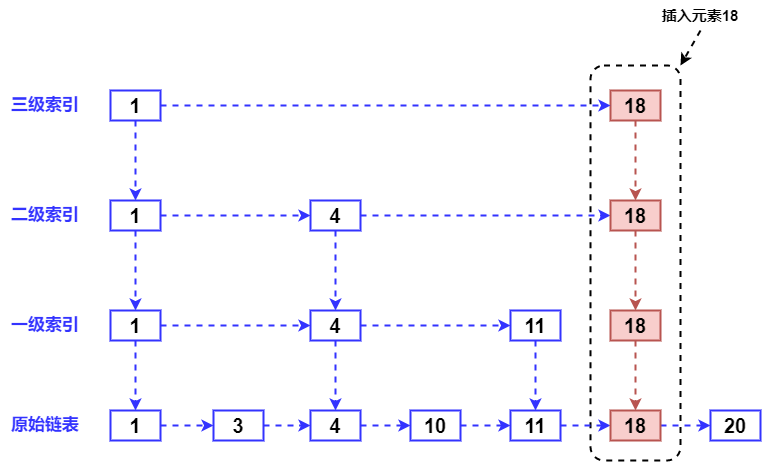

The diagram above was exported from draw.io. Its source (the exported page's mxGraphModel, read from the mxfile embedded in the PNG):
<mxGraphModel dx="1038" dy="1810" grid="1" gridSize="10" guides="1" tooltips="1" connect="1" arrows="1" fold="1" page="1" pageScale="1" pageWidth="827" pageHeight="1169" math="0" shadow="0">
  <root>
    <mxCell id="0" />
    <mxCell id="1" parent="0" />
    <mxCell id="HRz9c3jWzH_5ROAM3gKV-14" value="" style="rounded=1;whiteSpace=wrap;html=1;fontColor=#000000;dashed=1;strokeWidth=2;" vertex="1" parent="1">
      <mxGeometry x="680" y="35" width="90" height="395" as="geometry" />
    </mxCell>
    <mxCell id="lGigy3E9grZTrBtZbwgw-20" style="edgeStyle=orthogonalEdgeStyle;rounded=0;orthogonalLoop=1;jettySize=auto;html=1;exitX=1;exitY=0.5;exitDx=0;exitDy=0;entryX=0;entryY=0.5;entryDx=0;entryDy=0;dashed=1;strokeWidth=2;fontSize=20;fontStyle=1;strokeColor=#3333FF;fontColor=#000000;" parent="1" source="lGigy3E9grZTrBtZbwgw-1" target="lGigy3E9grZTrBtZbwgw-2" edge="1">
      <mxGeometry relative="1" as="geometry" />
    </mxCell>
    <mxCell id="lGigy3E9grZTrBtZbwgw-1" value="1" style="rounded=0;whiteSpace=wrap;html=1;strokeWidth=2;fontStyle=1;fontSize=20;strokeColor=#3333FF;fontColor=#000000;" parent="1" vertex="1">
      <mxGeometry x="200" y="380" width="50" height="30" as="geometry" />
    </mxCell>
    <mxCell id="lGigy3E9grZTrBtZbwgw-21" style="edgeStyle=orthogonalEdgeStyle;rounded=0;orthogonalLoop=1;jettySize=auto;html=1;exitX=1;exitY=0.5;exitDx=0;exitDy=0;entryX=0;entryY=0.5;entryDx=0;entryDy=0;dashed=1;strokeWidth=2;fontSize=20;fontStyle=1;strokeColor=#3333FF;fontColor=#000000;" parent="1" source="lGigy3E9grZTrBtZbwgw-2" target="lGigy3E9grZTrBtZbwgw-3" edge="1">
      <mxGeometry relative="1" as="geometry" />
    </mxCell>
    <mxCell id="lGigy3E9grZTrBtZbwgw-2" value="3" style="rounded=0;whiteSpace=wrap;html=1;strokeWidth=2;fontSize=20;fontStyle=1;strokeColor=#3333FF;fontColor=#000000;" parent="1" vertex="1">
      <mxGeometry x="303" y="380" width="50" height="30" as="geometry" />
    </mxCell>
    <mxCell id="lGigy3E9grZTrBtZbwgw-22" style="edgeStyle=orthogonalEdgeStyle;rounded=0;orthogonalLoop=1;jettySize=auto;html=1;exitX=1;exitY=0.5;exitDx=0;exitDy=0;entryX=0;entryY=0.5;entryDx=0;entryDy=0;dashed=1;strokeWidth=2;fontSize=20;fontStyle=1;strokeColor=#3333FF;fontColor=#000000;" parent="1" source="lGigy3E9grZTrBtZbwgw-3" target="lGigy3E9grZTrBtZbwgw-4" edge="1">
      <mxGeometry relative="1" as="geometry" />
    </mxCell>
    <mxCell id="lGigy3E9grZTrBtZbwgw-3" value="4" style="rounded=0;whiteSpace=wrap;html=1;strokeWidth=2;fontSize=20;fontStyle=1;strokeColor=#3333FF;fontColor=#000000;" parent="1" vertex="1">
      <mxGeometry x="400" y="380" width="50" height="30" as="geometry" />
    </mxCell>
    <mxCell id="lGigy3E9grZTrBtZbwgw-23" style="edgeStyle=orthogonalEdgeStyle;rounded=0;orthogonalLoop=1;jettySize=auto;html=1;exitX=1;exitY=0.5;exitDx=0;exitDy=0;entryX=0;entryY=0.5;entryDx=0;entryDy=0;dashed=1;strokeWidth=2;fontSize=20;fontStyle=1;strokeColor=#3333FF;fontColor=#000000;" parent="1" source="lGigy3E9grZTrBtZbwgw-4" target="lGigy3E9grZTrBtZbwgw-5" edge="1">
      <mxGeometry relative="1" as="geometry" />
    </mxCell>
    <mxCell id="lGigy3E9grZTrBtZbwgw-4" value="10" style="rounded=0;whiteSpace=wrap;html=1;strokeWidth=2;fontSize=20;fontStyle=1;strokeColor=#3333FF;fontColor=#000000;" parent="1" vertex="1">
      <mxGeometry x="500" y="380" width="50" height="30" as="geometry" />
    </mxCell>
    <mxCell id="lGigy3E9grZTrBtZbwgw-24" style="edgeStyle=orthogonalEdgeStyle;rounded=0;orthogonalLoop=1;jettySize=auto;html=1;exitX=1;exitY=0.5;exitDx=0;exitDy=0;entryX=0;entryY=0.5;entryDx=0;entryDy=0;dashed=1;strokeWidth=2;fontSize=20;fontStyle=1;strokeColor=#3333FF;fontColor=#000000;" parent="1" source="lGigy3E9grZTrBtZbwgw-5" target="lGigy3E9grZTrBtZbwgw-6" edge="1">
      <mxGeometry relative="1" as="geometry" />
    </mxCell>
    <mxCell id="lGigy3E9grZTrBtZbwgw-5" value="11" style="rounded=0;whiteSpace=wrap;html=1;strokeWidth=2;fontSize=20;fontStyle=1;strokeColor=#3333FF;fontColor=#000000;" parent="1" vertex="1">
      <mxGeometry x="600" y="380" width="50" height="30" as="geometry" />
    </mxCell>
    <mxCell id="HRz9c3jWzH_5ROAM3gKV-2" style="edgeStyle=orthogonalEdgeStyle;rounded=0;orthogonalLoop=1;jettySize=auto;html=1;exitX=1;exitY=0.5;exitDx=0;exitDy=0;entryX=0;entryY=0.5;entryDx=0;entryDy=0;fontColor=#000000;dashed=1;strokeWidth=2;strokeColor=#3333FF;" edge="1" parent="1" source="lGigy3E9grZTrBtZbwgw-6" target="HRz9c3jWzH_5ROAM3gKV-1">
      <mxGeometry relative="1" as="geometry" />
    </mxCell>
    <mxCell id="lGigy3E9grZTrBtZbwgw-6" value="18" style="rounded=0;whiteSpace=wrap;html=1;strokeWidth=2;fontSize=20;fontStyle=1;strokeColor=#b85450;fillColor=#f8cecc;" parent="1" vertex="1">
      <mxGeometry x="700" y="380" width="50" height="30" as="geometry" />
    </mxCell>
    <mxCell id="lGigy3E9grZTrBtZbwgw-15" style="edgeStyle=orthogonalEdgeStyle;rounded=0;orthogonalLoop=1;jettySize=auto;html=1;exitX=1;exitY=0.5;exitDx=0;exitDy=0;entryX=0;entryY=0.5;entryDx=0;entryDy=0;dashed=1;strokeWidth=2;fontSize=20;fontStyle=1;strokeColor=#3333FF;fontColor=#000000;" parent="1" source="lGigy3E9grZTrBtZbwgw-7" target="lGigy3E9grZTrBtZbwgw-8" edge="1">
      <mxGeometry relative="1" as="geometry" />
    </mxCell>
    <mxCell id="lGigy3E9grZTrBtZbwgw-17" style="edgeStyle=orthogonalEdgeStyle;rounded=0;orthogonalLoop=1;jettySize=auto;html=1;exitX=0.5;exitY=1;exitDx=0;exitDy=0;entryX=0.5;entryY=0;entryDx=0;entryDy=0;dashed=1;strokeWidth=2;fontSize=20;fontStyle=1;strokeColor=#3333FF;fontColor=#000000;" parent="1" source="lGigy3E9grZTrBtZbwgw-7" target="lGigy3E9grZTrBtZbwgw-1" edge="1">
      <mxGeometry relative="1" as="geometry" />
    </mxCell>
    <mxCell id="lGigy3E9grZTrBtZbwgw-7" value="1" style="rounded=0;whiteSpace=wrap;html=1;strokeWidth=2;fontSize=20;fontStyle=1;strokeColor=#3333FF;fontColor=#000000;" parent="1" vertex="1">
      <mxGeometry x="200" y="280" width="50" height="30" as="geometry" />
    </mxCell>
    <mxCell id="lGigy3E9grZTrBtZbwgw-16" style="edgeStyle=orthogonalEdgeStyle;rounded=0;orthogonalLoop=1;jettySize=auto;html=1;exitX=1;exitY=0.5;exitDx=0;exitDy=0;entryX=0;entryY=0.5;entryDx=0;entryDy=0;dashed=1;strokeWidth=2;fontSize=20;fontStyle=1;strokeColor=#3333FF;fontColor=#000000;" parent="1" source="lGigy3E9grZTrBtZbwgw-8" target="lGigy3E9grZTrBtZbwgw-9" edge="1">
      <mxGeometry relative="1" as="geometry" />
    </mxCell>
    <mxCell id="lGigy3E9grZTrBtZbwgw-18" style="edgeStyle=orthogonalEdgeStyle;rounded=0;orthogonalLoop=1;jettySize=auto;html=1;exitX=0.5;exitY=1;exitDx=0;exitDy=0;entryX=0.5;entryY=0;entryDx=0;entryDy=0;dashed=1;strokeWidth=2;fontSize=20;fontStyle=1;strokeColor=#3333FF;fontColor=#000000;" parent="1" source="lGigy3E9grZTrBtZbwgw-8" target="lGigy3E9grZTrBtZbwgw-3" edge="1">
      <mxGeometry relative="1" as="geometry" />
    </mxCell>
    <mxCell id="lGigy3E9grZTrBtZbwgw-8" value="4" style="rounded=0;whiteSpace=wrap;html=1;strokeWidth=2;fontSize=20;fontStyle=1;strokeColor=#3333FF;fontColor=#000000;" parent="1" vertex="1">
      <mxGeometry x="400" y="280" width="50" height="30" as="geometry" />
    </mxCell>
    <mxCell id="lGigy3E9grZTrBtZbwgw-19" style="edgeStyle=orthogonalEdgeStyle;rounded=0;orthogonalLoop=1;jettySize=auto;html=1;exitX=0.5;exitY=1;exitDx=0;exitDy=0;entryX=0.5;entryY=0;entryDx=0;entryDy=0;dashed=1;strokeWidth=2;fontSize=20;fontStyle=1;strokeColor=#3333FF;fontColor=#000000;" parent="1" source="lGigy3E9grZTrBtZbwgw-9" target="lGigy3E9grZTrBtZbwgw-5" edge="1">
      <mxGeometry relative="1" as="geometry" />
    </mxCell>
    <mxCell id="lGigy3E9grZTrBtZbwgw-9" value="11" style="rounded=0;whiteSpace=wrap;html=1;strokeWidth=2;fontSize=20;fontStyle=1;strokeColor=#3333FF;fontColor=#000000;" parent="1" vertex="1">
      <mxGeometry x="600" y="280" width="50" height="30" as="geometry" />
    </mxCell>
    <mxCell id="lGigy3E9grZTrBtZbwgw-12" style="edgeStyle=orthogonalEdgeStyle;rounded=0;orthogonalLoop=1;jettySize=auto;html=1;exitX=1;exitY=0.5;exitDx=0;exitDy=0;entryX=0;entryY=0.5;entryDx=0;entryDy=0;strokeWidth=2;dashed=1;fontSize=20;fontStyle=1;strokeColor=#3333FF;fontColor=#000000;" parent="1" source="lGigy3E9grZTrBtZbwgw-10" target="lGigy3E9grZTrBtZbwgw-11" edge="1">
      <mxGeometry relative="1" as="geometry" />
    </mxCell>
    <mxCell id="lGigy3E9grZTrBtZbwgw-13" style="edgeStyle=orthogonalEdgeStyle;rounded=0;orthogonalLoop=1;jettySize=auto;html=1;exitX=0.5;exitY=1;exitDx=0;exitDy=0;entryX=0.5;entryY=0;entryDx=0;entryDy=0;dashed=1;strokeWidth=2;fontSize=20;fontStyle=1;strokeColor=#3333FF;fontColor=#000000;" parent="1" source="lGigy3E9grZTrBtZbwgw-10" target="lGigy3E9grZTrBtZbwgw-7" edge="1">
      <mxGeometry relative="1" as="geometry" />
    </mxCell>
    <mxCell id="lGigy3E9grZTrBtZbwgw-10" value="1" style="rounded=0;whiteSpace=wrap;html=1;strokeWidth=2;fontSize=20;fontStyle=1;strokeColor=#3333FF;fontColor=#000000;" parent="1" vertex="1">
      <mxGeometry x="200" y="170" width="50" height="30" as="geometry" />
    </mxCell>
    <mxCell id="lGigy3E9grZTrBtZbwgw-14" style="edgeStyle=orthogonalEdgeStyle;rounded=0;orthogonalLoop=1;jettySize=auto;html=1;exitX=0.5;exitY=1;exitDx=0;exitDy=0;entryX=0.5;entryY=0;entryDx=0;entryDy=0;dashed=1;strokeWidth=2;fontSize=20;fontStyle=1;strokeColor=#3333FF;fontColor=#000000;" parent="1" source="lGigy3E9grZTrBtZbwgw-11" target="lGigy3E9grZTrBtZbwgw-8" edge="1">
      <mxGeometry relative="1" as="geometry" />
    </mxCell>
    <mxCell id="HRz9c3jWzH_5ROAM3gKV-13" style="edgeStyle=orthogonalEdgeStyle;rounded=0;orthogonalLoop=1;jettySize=auto;html=1;exitX=1;exitY=0.5;exitDx=0;exitDy=0;entryX=0;entryY=0.5;entryDx=0;entryDy=0;dashed=1;fontColor=#000000;strokeColor=#3333FF;strokeWidth=2;" edge="1" parent="1" source="lGigy3E9grZTrBtZbwgw-11" target="HRz9c3jWzH_5ROAM3gKV-4">
      <mxGeometry relative="1" as="geometry" />
    </mxCell>
    <mxCell id="lGigy3E9grZTrBtZbwgw-11" value="4" style="rounded=0;whiteSpace=wrap;html=1;strokeWidth=2;fontSize=20;fontStyle=1;strokeColor=#3333FF;fontColor=#000000;" parent="1" vertex="1">
      <mxGeometry x="400" y="170" width="50" height="30" as="geometry" />
    </mxCell>
    <mxCell id="lGigy3E9grZTrBtZbwgw-25" value="&lt;font color=&quot;#3333ff&quot;&gt;原始链表&lt;/font&gt;" style="text;html=1;strokeColor=none;fillColor=none;align=center;verticalAlign=middle;whiteSpace=wrap;rounded=0;fontSize=17;fontStyle=1" parent="1" vertex="1">
      <mxGeometry x="90" y="375" width="90" height="40" as="geometry" />
    </mxCell>
    <mxCell id="lGigy3E9grZTrBtZbwgw-26" value="&lt;font color=&quot;#3333ff&quot;&gt;一级索引&lt;/font&gt;" style="text;html=1;strokeColor=none;fillColor=none;align=center;verticalAlign=middle;whiteSpace=wrap;rounded=0;fontSize=17;fontStyle=1" parent="1" vertex="1">
      <mxGeometry x="90" y="275" width="90" height="40" as="geometry" />
    </mxCell>
    <mxCell id="lGigy3E9grZTrBtZbwgw-27" value="&lt;font color=&quot;#3333ff&quot;&gt;二级索引&lt;/font&gt;" style="text;html=1;strokeColor=none;fillColor=none;align=center;verticalAlign=middle;whiteSpace=wrap;rounded=0;fontSize=17;fontStyle=1" parent="1" vertex="1">
      <mxGeometry x="90" y="165" width="90" height="40" as="geometry" />
    </mxCell>
    <mxCell id="HRz9c3jWzH_5ROAM3gKV-1" value="20" style="rounded=0;whiteSpace=wrap;html=1;strokeWidth=2;fontSize=20;fontStyle=1;strokeColor=#3333FF;fontColor=#000000;" vertex="1" parent="1">
      <mxGeometry x="800" y="380" width="50" height="30" as="geometry" />
    </mxCell>
    <mxCell id="HRz9c3jWzH_5ROAM3gKV-12" style="edgeStyle=orthogonalEdgeStyle;rounded=0;orthogonalLoop=1;jettySize=auto;html=1;exitX=0.5;exitY=1;exitDx=0;exitDy=0;entryX=0.5;entryY=0;entryDx=0;entryDy=0;dashed=1;fontColor=#000000;strokeColor=#b85450;strokeWidth=2;fillColor=#f8cecc;" edge="1" parent="1" source="HRz9c3jWzH_5ROAM3gKV-3" target="lGigy3E9grZTrBtZbwgw-6">
      <mxGeometry relative="1" as="geometry" />
    </mxCell>
    <mxCell id="HRz9c3jWzH_5ROAM3gKV-3" value="18" style="rounded=0;whiteSpace=wrap;html=1;strokeWidth=2;fontSize=20;fontStyle=1;strokeColor=#b85450;fillColor=#f8cecc;" vertex="1" parent="1">
      <mxGeometry x="700" y="280" width="50" height="30" as="geometry" />
    </mxCell>
    <mxCell id="HRz9c3jWzH_5ROAM3gKV-11" style="edgeStyle=orthogonalEdgeStyle;rounded=0;orthogonalLoop=1;jettySize=auto;html=1;exitX=0.5;exitY=1;exitDx=0;exitDy=0;entryX=0.5;entryY=0;entryDx=0;entryDy=0;dashed=1;fontColor=#000000;strokeColor=#b85450;strokeWidth=2;fillColor=#f8cecc;" edge="1" parent="1" source="HRz9c3jWzH_5ROAM3gKV-4" target="HRz9c3jWzH_5ROAM3gKV-3">
      <mxGeometry relative="1" as="geometry" />
    </mxCell>
    <mxCell id="HRz9c3jWzH_5ROAM3gKV-4" value="18" style="rounded=0;whiteSpace=wrap;html=1;strokeWidth=2;fontSize=20;fontStyle=1;strokeColor=#b85450;fillColor=#f8cecc;" vertex="1" parent="1">
      <mxGeometry x="700" y="170" width="50" height="30" as="geometry" />
    </mxCell>
    <mxCell id="HRz9c3jWzH_5ROAM3gKV-10" style="edgeStyle=orthogonalEdgeStyle;rounded=0;orthogonalLoop=1;jettySize=auto;html=1;exitX=0.5;exitY=1;exitDx=0;exitDy=0;entryX=0.5;entryY=0;entryDx=0;entryDy=0;dashed=1;fontColor=#000000;strokeColor=#b85450;strokeWidth=2;fillColor=#f8cecc;" edge="1" parent="1" source="HRz9c3jWzH_5ROAM3gKV-5" target="HRz9c3jWzH_5ROAM3gKV-4">
      <mxGeometry relative="1" as="geometry" />
    </mxCell>
    <mxCell id="HRz9c3jWzH_5ROAM3gKV-5" value="18" style="rounded=0;whiteSpace=wrap;html=1;strokeWidth=2;fontSize=20;fontStyle=1;strokeColor=#b85450;fillColor=#f8cecc;" vertex="1" parent="1">
      <mxGeometry x="700" y="60" width="50" height="30" as="geometry" />
    </mxCell>
    <mxCell id="HRz9c3jWzH_5ROAM3gKV-8" style="edgeStyle=orthogonalEdgeStyle;rounded=0;orthogonalLoop=1;jettySize=auto;html=1;exitX=0.5;exitY=1;exitDx=0;exitDy=0;entryX=0.5;entryY=0;entryDx=0;entryDy=0;dashed=1;fontColor=#000000;strokeColor=#3333FF;strokeWidth=2;" edge="1" parent="1" source="HRz9c3jWzH_5ROAM3gKV-6" target="lGigy3E9grZTrBtZbwgw-10">
      <mxGeometry relative="1" as="geometry" />
    </mxCell>
    <mxCell id="HRz9c3jWzH_5ROAM3gKV-9" style="edgeStyle=orthogonalEdgeStyle;rounded=0;orthogonalLoop=1;jettySize=auto;html=1;exitX=1;exitY=0.5;exitDx=0;exitDy=0;entryX=0;entryY=0.5;entryDx=0;entryDy=0;dashed=1;fontColor=#000000;strokeColor=#3333FF;strokeWidth=2;" edge="1" parent="1" source="HRz9c3jWzH_5ROAM3gKV-6" target="HRz9c3jWzH_5ROAM3gKV-5">
      <mxGeometry relative="1" as="geometry" />
    </mxCell>
    <mxCell id="HRz9c3jWzH_5ROAM3gKV-6" value="1" style="rounded=0;whiteSpace=wrap;html=1;strokeWidth=2;fontSize=20;fontStyle=1;strokeColor=#3333FF;fontColor=#000000;" vertex="1" parent="1">
      <mxGeometry x="200" y="60" width="50" height="30" as="geometry" />
    </mxCell>
    <mxCell id="HRz9c3jWzH_5ROAM3gKV-7" value="&lt;font color=&quot;#3333ff&quot;&gt;三级索引&lt;/font&gt;" style="text;html=1;strokeColor=none;fillColor=none;align=center;verticalAlign=middle;whiteSpace=wrap;rounded=0;fontSize=17;fontStyle=1" vertex="1" parent="1">
      <mxGeometry x="90" y="55" width="90" height="40" as="geometry" />
    </mxCell>
    <mxCell id="HRz9c3jWzH_5ROAM3gKV-17" style="rounded=0;orthogonalLoop=1;jettySize=auto;html=1;exitX=0.5;exitY=1;exitDx=0;exitDy=0;entryX=1;entryY=0;entryDx=0;entryDy=0;fontSize=15;fontColor=#000000;strokeColor=#000000;strokeWidth=2;dashed=1;" edge="1" parent="1" source="HRz9c3jWzH_5ROAM3gKV-15" target="HRz9c3jWzH_5ROAM3gKV-14">
      <mxGeometry relative="1" as="geometry" />
    </mxCell>
    <mxCell id="HRz9c3jWzH_5ROAM3gKV-15" value="插入元素18" style="text;html=1;strokeColor=none;fillColor=none;align=center;verticalAlign=middle;whiteSpace=wrap;rounded=0;dashed=1;fontColor=#000000;fontStyle=1;fontSize=15;" vertex="1" parent="1">
      <mxGeometry x="750" y="-30" width="80" height="30" as="geometry" />
    </mxCell>
  </root>
</mxGraphModel>